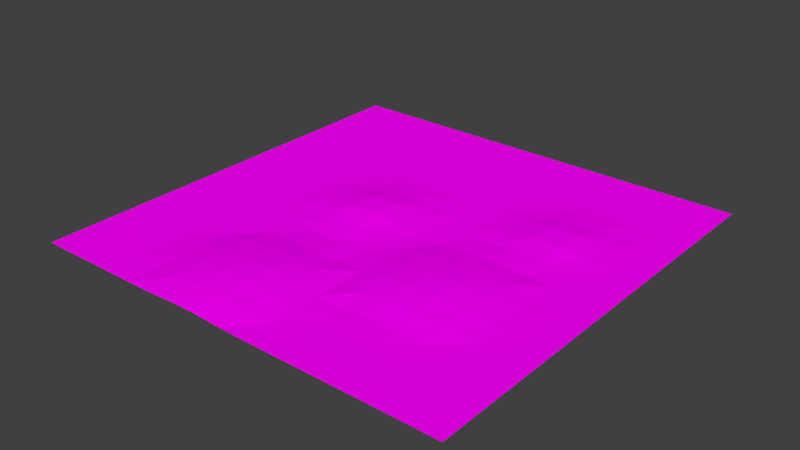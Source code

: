 # Source: water.blend  (saved by Blender 2.76.0; exported with 4.5.12 LTS)
import bpy
from mathutils import Matrix  # noqa: F401  (used for matrix-valued properties, if any)

bpy.ops.wm.read_factory_settings(use_empty=True)
scene = bpy.context.scene
scene.name = 'Scene'

# ---- collections
col_collection_1 = bpy.data.collections.new('Collection 1'); scene.collection.children.link(col_collection_1)

# ---- images (referenced by path relative to the original .blend; pixels are not part of the script)
import os
ASSET_DIR = os.environ.get("B2B_ASSET_DIR", "")  # directory of the original .blend (textures are referenced by path, not embedded)
HERE = os.path.dirname(os.path.abspath(__file__))  # packed textures are extracted next to this script under _unpacked/

def load_image(name, relpath, width, height, colorspace="sRGB"):
    """Load a texture the original file referenced (path relative to the .blend, or extracted next to this script)."""
    p = next((c for c in (os.path.join(HERE, relpath), os.path.join(ASSET_DIR, relpath)) if relpath and os.path.exists(c)), "")
    if p:
        img = bpy.data.images.load(p, check_existing=True)
        img.name = name
    else:  # same state as the original file: an image datablock whose file is absent (Cycles renders it pink)
        img = bpy.data.images.new(name, width, height)
        img.source = "FILE"
        img.filepath = "//" + (relpath or name)
    img.colorspace_settings.name = colorspace
    return img
img_waterplain0015_2_m_jpg = load_image('WaterPlain0015_2_M.jpg', 'WaterPlain0015_2_M.jpg', 1024, 1024, 'sRGB')

# ---- materials (node trees are filled in below, after node groups)
mat_material = bpy.data.materials.new('Material')
mat_material.alpha_threshold = 0.0
mat_material.roughness = 0.5

# ---- material node trees
mat_material.use_nodes = True; mat_material.node_tree.nodes.clear()
_N = mat_material.node_tree.nodes; _L = mat_material.node_tree.links
n0 = _N.new('ShaderNodeOutputMaterial'); n0.name = 'Material Output'; n0.location = (300, 300)
n1 = _N.new('ShaderNodeBsdfDiffuse'); n1.name = 'Diffuse BSDF'; n1.location = (10, 300)
n2 = _N.new('ShaderNodeTexImage'); n2.name = 'Image Texture'; n2.location = (-180, 300)
n2.width = 140
n2.image = img_waterplain0015_2_m_jpg
_L.new(n1.outputs[0], n0.inputs[0])
_L.new(n2.outputs[0], n1.inputs[0])
n0.is_active_output = True

# ---- world
world_world = bpy.data.worlds.new('World'); scene.world = world_world
world_world.color = (0.05088, 0.05088, 0.05088)
world_world.use_sun_shadow = False
world_world.sun_shadow_jitter_overblur = 0.0
world_world.cycles.sampling_method = 'MANUAL'
world_world.cycles.sample_map_resolution = 256

# ---- meshes
me_plane = bpy.data.meshes.new('Plane')
me_plane.from_pydata([(-1.0, -1.0, 0.0), (1.0, -1.0, 0.0), (-1.0, 1.0, 0.0), (1.0, 1.0, 0.0), (-1.0, 0.0, 0.0), (-0.0004111, -0.9993, 0.001219), (1.0, 0.0, 0.0), (0.0, 1.0, 0.0), (-0.004694, 0.002177, 0.007467), (-1.0, -0.5, 0.0), (0.5, -1.0, 0.0), (1.0, 0.5, 0.0), (-0.5, 1.0, 0.0), (-1.0, 0.5, 0.0), (-0.5, -1.0, 0.0), (1.0, -0.5, 0.0), (0.5, 1.0, 0.0), (0.0, 0.5, 0.0), (-0.004423, -0.4922, 0.01311), (-0.5, 0.0, 0.0), (0.4967, 0.0009023, 0.00454), (0.4879, -0.4966, 0.01694), (-0.5004, -0.4993, 0.001219), (-0.5, 0.5, 0.0), (0.4976, 0.5034, 0.006245), (-1.0, -0.75, 0.0), (0.75, -1.0, 0.0), (1.0, 0.75, 0.0), (-0.75, 1.0, 0.0), (-1.0, 0.25, 0.0), (-0.2517, -0.9969, 0.005107), (1.0, -0.25, 0.0), (0.25, 1.0, 0.0), (0.0, 0.75, 0.0), (0.0, -0.25, 0.0), (-0.75, 0.0, 0.0), (0.2492, 0.0002153, 0.001084), (-1.0, -0.25, 0.0), (0.25, -1.0, 0.0), (1.0, 0.25, 0.0), (-0.25, 1.0, 0.0), (-1.0, 0.75, 0.0), (-0.75, -1.0, 0.0), (1.0, -0.75, 0.0), (0.75, 1.0, 0.0), (-0.001032, 0.2505, 0.001641), (-0.006426, -0.7386, 0.01905), (-0.2624, 0.00575, 0.01972), (0.75, 0.0, 0.0), (0.4827, -0.2452, 0.0241), (0.5, -0.75, 0.0), (0.2416, -0.4977, 0.01166), (0.7492, -0.4998, 0.001084), (-0.5, -0.25, 0.0), (-0.5017, -0.7469, 0.005107), (-0.75, -0.5, 0.0), (-0.2564, -0.4886, 0.01905), (-0.5, 0.75, 0.0), (-0.5, 0.25, 0.0), (-0.75, 0.5, 0.0), (-0.25, 0.5, 0.0), (0.5, 0.75, 0.0), (0.4936, 0.259, 0.0165), (0.25, 0.5, 0.0), (0.7495, 0.5007, 0.001373), (0.7476, 0.2534, 0.006245), (0.25, 0.25, 0.0), (0.25, 0.75, 0.0), (-0.2547, 0.2522, 0.007467), (-0.75, 0.25, 0.0), (-0.75, 0.75, 0.0), (-0.2591, -0.7338, 0.0271), (-0.75, -0.75, 0.0), (-0.75, -0.25, 0.0), (0.75, -0.75, 0.0), (0.25, -0.75, 0.0), (0.2379, -0.2466, 0.01694), (0.7467, -0.2491, 0.00454), (-0.25, -0.25, 0.0), (-0.25, 0.75, 0.0), (0.75, 0.75, 0.0), (-1.0, -0.875, 0.0), (0.875, -1.0, 0.0), (1.0, 0.875, 0.0), (-0.875, 1.0, 0.0), (-1.0, 0.125, 0.0), (-0.1267, -0.9969, 0.005107), (1.0, -0.125, 0.0), (0.125, 1.0, 0.0), (0.0, 0.875, 0.0), (-0.001032, -0.1245, 0.001641), (-0.875, 0.0, 0.0), (0.125, 0.0, 0.0), (-1.0, -0.375, 0.0), (0.375, -1.0, 0.0), (1.0, 0.375, 0.0), (-0.375, 1.0, 0.0), (-1.0, 0.625, 0.0), (-0.625, -1.0, 0.0), (1.0, -0.625, 0.0), (0.625, 1.0, 0.0), (0.0, 0.375, 0.0), (-0.006426, -0.6136, 0.01905), (-0.3797, 0.002177, 0.007467), (0.6242, 0.0002153, 0.001084), (0.4879, -0.1216, 0.01694), (0.4967, -0.6241, 0.00454), (0.1238, -0.4991, 0.002313), (0.6166, -0.4977, 0.01166), (-0.5, -0.125, 0.0), (-0.5017, -0.6219, 0.005107), (-0.875, -0.5, 0.0), (-0.3794, -0.4922, 0.01311), (-0.5, 0.875, 0.0), (-0.5, 0.375, 0.0), (-0.875, 0.5, 0.0), (-0.375, 0.5, 0.0), (0.5, 0.875, 0.0), (0.4936, 0.384, 0.0165), (0.125, 0.5, 0.0), (0.6226, 0.5034, 0.006245), (-1.0, -0.625, 0.0), (0.625, -1.0, 0.0), (1.0, 0.625, 0.0), (-0.625, 1.0, 0.0), (-1.0, 0.375, 0.0), (-0.3754, -0.9993, 0.001219), (1.0, -0.375, 0.0), (0.375, 1.0, 0.0), (0.0, 0.625, 0.0), (-0.0004111, -0.3743, 0.001219), (-0.625, 0.0, 0.0), (0.3717, 0.0009023, 0.00454), (-1.0, -0.125, 0.0), (0.125, -1.0, 0.0), (1.0, 0.125, 0.0), (-0.125, 1.0, 0.0), (-1.0, 0.875, 0.0), (-0.875, -1.0, 0.0), (1.0, -0.875, 0.0), (0.875, 1.0, 0.0), (-0.004694, 0.1272, 0.007467), (-0.004423, -0.8672, 0.01311), (-0.1374, 0.00575, 0.01972), (0.875, 0.0, 0.0), (0.4827, -0.3702, 0.0241), (0.5, -0.875, 0.0), (0.3629, -0.4966, 0.01694), (0.875, -0.5, 0.0), (-0.5, -0.375, 0.0), (-0.5004, -0.8743, 0.001219), (-0.625, -0.5, 0.0), (-0.1314, -0.4886, 0.01905), (-0.5, 0.625, 0.0), (-0.5, 0.125, 0.0), (-0.625, 0.5, 0.0), (-0.125, 0.5, 0.0), (0.5, 0.625, 0.0), (0.4976, 0.1284, 0.006245), (0.3745, 0.5007, 0.001373), (0.875, 0.5, 0.0), (0.7476, 0.3784, 0.006245), (0.7495, 0.1257, 0.001373), (0.6186, 0.259, 0.0165), (0.875, 0.25, 0.0), (0.25, 0.375, 0.0), (0.25, 0.125, 0.0), (0.125, 0.25, 0.0), (0.3726, 0.2534, 0.006245), (0.25, 0.875, 0.0), (0.25, 0.625, 0.0), (0.125, 0.75, 0.0), (0.375, 0.75, 0.0), (-0.25, 0.375, 0.0), (-0.2624, 0.1308, 0.01972), (-0.376, 0.2505, 0.001641), (-0.1297, 0.2522, 0.007467), (-0.75, 0.375, 0.0), (-0.75, 0.125, 0.0), (-0.875, 0.25, 0.0), (-0.625, 0.25, 0.0), (-0.75, 0.875, 0.0), (-0.75, 0.625, 0.0), (-0.875, 0.75, 0.0), (-0.625, 0.75, 0.0), (-0.2591, -0.6088, 0.0271), (-0.2564, -0.8636, 0.01905), (-0.3814, -0.7386, 0.01905), (-0.1341, -0.7338, 0.0271), (-0.75, -0.625, 0.0), (-0.75, -0.875, 0.0), (-0.875, -0.75, 0.0), (-0.625, -0.75, 0.0), (-0.75, -0.125, 0.0), (-0.75, -0.375, 0.0), (-0.875, -0.25, 0.0), (-0.625, -0.25, 0.0), (0.75, -0.625, 0.0), (0.75, -0.875, 0.0), (0.625, -0.75, 0.0), (0.875, -0.75, 0.0), (0.2492, -0.6248, 0.001084), (0.25, -0.875, 0.0), (0.1233, -0.7469, 0.005107), (0.375, -0.75, 0.0), (0.2416, -0.1227, 0.01166), (0.2379, -0.3716, 0.01694), (0.1217, -0.2491, 0.00454), (0.3577, -0.2452, 0.0241), (0.7492, -0.1248, 0.001084), (0.7467, -0.3741, 0.00454), (0.6129, -0.2466, 0.01694), (0.875, -0.25, 0.0), (-0.2547, -0.1228, 0.007467), (-0.2517, -0.3719, 0.005107), (-0.375, -0.25, 0.0), (-0.125, -0.25, 0.0), (-0.25, 0.875, 0.0), (-0.25, 0.625, 0.0), (-0.375, 0.75, 0.0), (-0.125, 0.75, 0.0), (0.75, 0.875, 0.0), (0.75, 0.625, 0.0), (0.625, 0.75, 0.0), (0.875, 0.75, 0.0), (0.875, 0.625, 0.0), (0.625, 0.625, 0.0), (0.625, 0.875, 0.0), (-0.125, 0.625, 0.0), (-0.375, 0.625, 0.0), (-0.375, 0.875, 0.0), (-0.1267, -0.3719, 0.005107), (-0.3754, -0.3743, 0.001219), (-0.376, -0.1245, 0.001641), (0.875, -0.375, 0.0), (0.6129, -0.3716, 0.01694), (0.6166, -0.1227, 0.01166), (0.3577, -0.3702, 0.0241), (0.1217, -0.3741, 0.00454), (0.1242, -0.1248, 0.001084), (0.375, -0.875, 0.0), (0.1246, -0.8743, 0.001219), (0.1233, -0.6219, 0.005107), (0.875, -0.875, 0.0), (0.625, -0.875, 0.0), (0.6242, -0.6248, 0.001084), (-0.625, -0.375, 0.0), (-0.875, -0.375, 0.0), (-0.875, -0.125, 0.0), (-0.625, -0.875, 0.0), (-0.875, -0.875, 0.0), (-0.875, -0.625, 0.0), (-0.1314, -0.8636, 0.01905), (-0.3794, -0.8672, 0.01311), (-0.3814, -0.6136, 0.01905), (-0.625, 0.625, 0.0), (-0.875, 0.625, 0.0), (-0.875, 0.875, 0.0), (-0.625, 0.125, 0.0), (-0.875, 0.125, 0.0), (-0.875, 0.375, 0.0), (-0.1374, 0.1308, 0.01972), (-0.3797, 0.1272, 0.007467), (-0.375, 0.375, 0.0), (0.375, 0.625, 0.0), (0.125, 0.625, 0.0), (0.125, 0.875, 0.0), (0.3745, 0.1257, 0.001373), (0.125, 0.125, 0.0), (0.125, 0.375, 0.0), (0.875, 0.125, 0.0), (0.6226, 0.1284, 0.006245), (0.6186, 0.384, 0.0165), (0.875, 0.375, 0.0), (0.3726, 0.3784, 0.006245), (0.375, 0.875, 0.0), (-0.125, 0.375, 0.0), (-0.625, 0.375, 0.0), (-0.625, 0.875, 0.0), (-0.1341, -0.6088, 0.0271), (-0.625, -0.625, 0.0), (-0.625, -0.125, 0.0), (0.875, -0.625, 0.0), (0.3717, -0.6241, 0.00454), (0.3629, -0.1216, 0.01694), (0.875, -0.125, 0.0), (-0.1297, -0.1228, 0.007467), (-0.125, 0.875, 0.0), (0.875, 0.875, 0.0)], [], [(288, 83, 3, 140), (287, 89, 7, 136), (286, 90, 8, 143), (285, 87, 6, 144), (284, 105, 20, 132), (283, 106, 21, 147), (282, 99, 15, 148), (281, 109, 19, 131), (280, 110, 22, 151), (279, 102, 18, 152), (278, 113, 12, 124), (277, 114, 23, 155), (276, 101, 17, 156), (275, 117, 16, 128), (274, 118, 24, 159), (273, 95, 11, 160), (272, 161, 64, 120), (271, 162, 65, 163), (270, 135, 39, 164), (269, 165, 63, 119), (268, 166, 66, 167), (267, 158, 62, 168), (266, 169, 32, 88), (265, 170, 67, 171), (264, 157, 61, 172), (263, 173, 60, 116), (262, 174, 68, 175), (261, 141, 45, 176), (260, 177, 59, 115), (259, 178, 69, 179), (258, 154, 58, 180), (257, 181, 28, 84), (256, 182, 70, 183), (255, 153, 57, 184), (254, 185, 56, 112), (253, 186, 71, 187), (252, 142, 46, 188), (251, 189, 55, 111), (250, 190, 72, 191), (249, 150, 54, 192), (248, 193, 35, 91), (247, 194, 73, 195), (246, 149, 53, 196), (245, 197, 52, 108), (244, 198, 74, 199), (243, 139, 43, 200), (242, 201, 51, 107), (241, 202, 75, 203), (240, 146, 50, 204), (239, 205, 36, 92), (238, 206, 76, 207), (237, 145, 49, 208), (236, 209, 48, 104), (235, 210, 77, 211), (234, 127, 31, 212), (233, 213, 47, 103), (232, 214, 78, 215), (231, 130, 34, 216), (230, 217, 40, 96), (229, 218, 79, 219), (228, 129, 33, 220), (227, 221, 44, 100), (226, 222, 80, 223), (225, 123, 27, 224), (222, 225, 224, 80), (64, 160, 225, 222), (160, 11, 123, 225), (157, 226, 223, 61), (24, 120, 226, 157), (120, 64, 222, 226), (117, 227, 100, 16), (61, 223, 227, 117), (223, 80, 221, 227), (218, 228, 220, 79), (60, 156, 228, 218), (156, 17, 129, 228), (153, 229, 219, 57), (23, 116, 229, 153), (116, 60, 218, 229), (113, 230, 96, 12), (57, 219, 230, 113), (219, 79, 217, 230), (214, 231, 216, 78), (56, 152, 231, 214), (152, 18, 130, 231), (149, 232, 215, 53), (22, 112, 232, 149), (112, 56, 214, 232), (109, 233, 103, 19), (53, 215, 233, 109), (215, 78, 213, 233), (210, 234, 212, 77), (52, 148, 234, 210), (148, 15, 127, 234), (145, 235, 211, 49), (21, 108, 235, 145), (108, 52, 210, 235), (105, 236, 104, 20), (49, 211, 236, 105), (211, 77, 209, 236), (206, 237, 208, 76), (51, 147, 237, 206), (147, 21, 145, 237), (130, 238, 207, 34), (18, 107, 238, 130), (107, 51, 206, 238), (90, 239, 92, 8), (34, 207, 239, 90), (207, 76, 205, 239), (202, 240, 204, 75), (38, 94, 240, 202), (94, 10, 146, 240), (142, 241, 203, 46), (5, 134, 241, 142), (134, 38, 202, 241), (102, 242, 107, 18), (46, 203, 242, 102), (203, 75, 201, 242), (198, 243, 200, 74), (26, 82, 243, 198), (82, 1, 139, 243), (146, 244, 199, 50), (10, 122, 244, 146), (122, 26, 198, 244), (106, 245, 108, 21), (50, 199, 245, 106), (199, 74, 197, 245), (194, 246, 196, 73), (55, 151, 246, 194), (151, 22, 149, 246), (93, 247, 195, 37), (9, 111, 247, 93), (111, 55, 194, 247), (133, 248, 91, 4), (37, 195, 248, 133), (195, 73, 193, 248), (190, 249, 192, 72), (42, 98, 249, 190), (98, 14, 150, 249), (81, 250, 191, 25), (0, 138, 250, 81), (138, 42, 190, 250), (121, 251, 111, 9), (25, 191, 251, 121), (191, 72, 189, 251), (186, 252, 188, 71), (30, 86, 252, 186), (86, 5, 142, 252), (150, 253, 187, 54), (14, 126, 253, 150), (126, 30, 186, 253), (110, 254, 112, 22), (54, 187, 254, 110), (187, 71, 185, 254), (182, 255, 184, 70), (59, 155, 255, 182), (155, 23, 153, 255), (97, 256, 183, 41), (13, 115, 256, 97), (115, 59, 182, 256), (137, 257, 84, 2), (41, 183, 257, 137), (183, 70, 181, 257), (178, 258, 180, 69), (35, 131, 258, 178), (131, 19, 154, 258), (85, 259, 179, 29), (4, 91, 259, 85), (91, 35, 178, 259), (125, 260, 115, 13), (29, 179, 260, 125), (179, 69, 177, 260), (174, 261, 176, 68), (47, 143, 261, 174), (143, 8, 141, 261), (154, 262, 175, 58), (19, 103, 262, 154), (103, 47, 174, 262), (114, 263, 116, 23), (58, 175, 263, 114), (175, 68, 173, 263), (170, 264, 172, 67), (63, 159, 264, 170), (159, 24, 157, 264), (129, 265, 171, 33), (17, 119, 265, 129), (119, 63, 170, 265), (89, 266, 88, 7), (33, 171, 266, 89), (171, 67, 169, 266), (166, 267, 168, 66), (36, 132, 267, 166), (132, 20, 158, 267), (141, 268, 167, 45), (8, 92, 268, 141), (92, 36, 166, 268), (101, 269, 119, 17), (45, 167, 269, 101), (167, 66, 165, 269), (162, 270, 164, 65), (48, 144, 270, 162), (144, 6, 135, 270), (158, 271, 163, 62), (20, 104, 271, 158), (104, 48, 162, 271), (118, 272, 120, 24), (62, 163, 272, 118), (163, 65, 161, 272), (161, 273, 160, 64), (65, 164, 273, 161), (164, 39, 95, 273), (165, 274, 159, 63), (66, 168, 274, 165), (168, 62, 118, 274), (169, 275, 128, 32), (67, 172, 275, 169), (172, 61, 117, 275), (173, 276, 156, 60), (68, 176, 276, 173), (176, 45, 101, 276), (177, 277, 155, 59), (69, 180, 277, 177), (180, 58, 114, 277), (181, 278, 124, 28), (70, 184, 278, 181), (184, 57, 113, 278), (185, 279, 152, 56), (71, 188, 279, 185), (188, 46, 102, 279), (189, 280, 151, 55), (72, 192, 280, 189), (192, 54, 110, 280), (193, 281, 131, 35), (73, 196, 281, 193), (196, 53, 109, 281), (197, 282, 148, 52), (74, 200, 282, 197), (200, 43, 99, 282), (201, 283, 147, 51), (75, 204, 283, 201), (204, 50, 106, 283), (205, 284, 132, 36), (76, 208, 284, 205), (208, 49, 105, 284), (209, 285, 144, 48), (77, 212, 285, 209), (212, 31, 87, 285), (213, 286, 143, 47), (78, 216, 286, 213), (216, 34, 90, 286), (217, 287, 136, 40), (79, 220, 287, 217), (220, 33, 89, 287), (221, 288, 140, 44), (80, 224, 288, 221), (224, 27, 83, 288)])
_uv = me_plane.uv_layers.new(name='UVMap')
_uv.uv.foreach_set('vector', [0.7537, 0.9373, 0.7952, 0.9373, 0.7952, 0.9998, 0.7537, 0.9998, 0.4217, 0.9374, 0.4632, 0.9374, 0.4632, 0.9999, 0.4217, 0.9999, 0.4202, 0.4389, 0.4629, 0.438, 0.4616, 0.5013, 0.4175, 0.5032, 0.7536, 0.4378, 0.7951, 0.4378, 0.7951, 0.5002, 0.7536, 0.5002, 0.5837, 0.4392, 0.6251, 0.4392, 0.6281, 0.5007, 0.5866, 0.5007, 0.5867, 0.1885, 0.6282, 0.1885, 0.6251, 0.2524, 0.5838, 0.2524, 0.7536, 0.1881, 0.7951, 0.1882, 0.7951, 0.2506, 0.7536, 0.2506, 0.2558, 0.4376, 0.2973, 0.4376, 0.2972, 0.5001, 0.2557, 0.5, 0.2559, 0.1877, 0.2968, 0.1893, 0.2972, 0.2506, 0.2559, 0.2501, 0.4187, 0.1959, 0.461, 0.1936, 0.4617, 0.2542, 0.4196, 0.2558, 0.2556, 0.9374, 0.2971, 0.9374, 0.2971, 0.9999, 0.2556, 0.9999, 0.2557, 0.6875, 0.2972, 0.6875, 0.2972, 0.75, 0.2556, 0.7499, 0.4217, 0.6875, 0.4632, 0.6876, 0.4632, 0.75, 0.4217, 0.75, 0.5877, 0.9374, 0.6292, 0.9374, 0.6292, 0.9999, 0.5877, 0.9999, 0.5869, 0.6892, 0.6271, 0.6919, 0.6284, 0.7517, 0.5875, 0.7504, 0.7536, 0.6875, 0.7951, 0.6875, 0.7951, 0.7499, 0.7536, 0.75, 0.6685, 0.6919, 0.7113, 0.6892, 0.712, 0.7504, 0.6698, 0.7516, 0.6698, 0.5644, 0.712, 0.563, 0.7113, 0.6268, 0.6684, 0.6297, 0.7536, 0.5627, 0.7951, 0.5626, 0.7951, 0.6251, 0.7536, 0.6251, 0.5047, 0.6876, 0.5462, 0.6876, 0.5462, 0.75, 0.5047, 0.75, 0.5047, 0.5627, 0.5462, 0.5627, 0.5462, 0.6251, 0.5047, 0.6251, 0.5875, 0.563, 0.6284, 0.5644, 0.6271, 0.6297, 0.5869, 0.6268, 0.5047, 0.9374, 0.5462, 0.9374, 0.5462, 0.9999, 0.5047, 0.9999, 0.5047, 0.8125, 0.5462, 0.8125, 0.5462, 0.875, 0.5047, 0.875, 0.5877, 0.8125, 0.6292, 0.8125, 0.6292, 0.8749, 0.5877, 0.8749, 0.3387, 0.6875, 0.3802, 0.6875, 0.3802, 0.75, 0.3387, 0.75, 0.3372, 0.5636, 0.3762, 0.5653, 0.3787, 0.6261, 0.3383, 0.6253, 0.4175, 0.5653, 0.4616, 0.5637, 0.4629, 0.6253, 0.4201, 0.6261, 0.1726, 0.6874, 0.2141, 0.6874, 0.2141, 0.7499, 0.1726, 0.7499, 0.1727, 0.5624, 0.2142, 0.5625, 0.2142, 0.6249, 0.1727, 0.6249, 0.2557, 0.5625, 0.2972, 0.5625, 0.2972, 0.625, 0.2557, 0.625, 0.1726, 0.9374, 0.2141, 0.9374, 0.2141, 0.9999, 0.1726, 0.9999, 0.1726, 0.8124, 0.2141, 0.8124, 0.2141, 0.8749, 0.1726, 0.8749, 0.2556, 0.8124, 0.2971, 0.8124, 0.2971, 0.8749, 0.2556, 0.8749, 0.337, 0.1934, 0.3775, 0.1958, 0.3783, 0.2557, 0.3375, 0.254, 0.3376, 0.06706, 0.3784, 0.06898, 0.3775, 0.1337, 0.337, 0.1312, 0.4198, 0.06905, 0.4618, 0.06723, 0.4611, 0.1313, 0.4188, 0.1338, 0.1729, 0.1876, 0.2144, 0.1876, 0.2144, 0.2501, 0.1729, 0.25, 0.173, 0.06262, 0.2145, 0.0627, 0.2144, 0.1252, 0.1729, 0.1251, 0.256, 0.06278, 0.2973, 0.06321, 0.2969, 0.1268, 0.2559, 0.1252, 0.1727, 0.4375, 0.2142, 0.4375, 0.2142, 0.5, 0.1727, 0.4999, 0.1728, 0.3125, 0.2143, 0.3126, 0.2143, 0.375, 0.1728, 0.375, 0.2558, 0.3126, 0.2973, 0.3126, 0.2973, 0.3751, 0.2558, 0.3751, 0.6705, 0.1882, 0.7122, 0.1881, 0.7119, 0.2506, 0.6678, 0.2518, 0.6707, 0.06327, 0.7122, 0.0633, 0.7122, 0.1257, 0.6707, 0.1257, 0.7537, 0.06333, 0.7951, 0.06336, 0.7951, 0.1258, 0.7537, 0.1257, 0.5043, 0.1896, 0.5461, 0.1881, 0.5436, 0.2517, 0.5044, 0.2509, 0.5048, 0.06351, 0.5464, 0.06318, 0.5463, 0.1256, 0.5043, 0.1271, 0.5878, 0.0632, 0.6293, 0.06324, 0.6293, 0.1256, 0.5878, 0.1256, 0.5044, 0.4378, 0.5435, 0.4388, 0.5459, 0.5004, 0.5047, 0.5002, 0.5036, 0.3133, 0.5423, 0.3146, 0.5423, 0.3769, 0.5036, 0.3757, 0.5821, 0.3154, 0.6234, 0.3154, 0.6234, 0.3776, 0.5821, 0.3776, 0.6678, 0.4388, 0.7119, 0.4379, 0.7121, 0.5002, 0.6704, 0.5003, 0.6665, 0.3147, 0.711, 0.3134, 0.711, 0.3758, 0.6665, 0.377, 0.7536, 0.313, 0.7951, 0.313, 0.7951, 0.3754, 0.7536, 0.3754, 0.3384, 0.4379, 0.3787, 0.4388, 0.3762, 0.5032, 0.3372, 0.5012, 0.3387, 0.3131, 0.3797, 0.3143, 0.3803, 0.3752, 0.3388, 0.3752, 0.4212, 0.3143, 0.4631, 0.3133, 0.4632, 0.3753, 0.4218, 0.3753, 0.3386, 0.9374, 0.3802, 0.9374, 0.3802, 0.9999, 0.3386, 0.9999, 0.3387, 0.8125, 0.3802, 0.8125, 0.3802, 0.8749, 0.3387, 0.8749, 0.4217, 0.8125, 0.4632, 0.8125, 0.4632, 0.875, 0.4217, 0.875, 0.6707, 0.9374, 0.7122, 0.9374, 0.7122, 0.9998, 0.6707, 0.9998, 0.6707, 0.8125, 0.7122, 0.8124, 0.7122, 0.8749, 0.6707, 0.8749, 0.7537, 0.8124, 0.7952, 0.8124, 0.7952, 0.8748, 0.7537, 0.8749, 0.7122, 0.8124, 0.7537, 0.8124, 0.7537, 0.8749, 0.7122, 0.8749, 0.712, 0.7504, 0.7536, 0.75, 0.7537, 0.8124, 0.7122, 0.8124, 0.7536, 0.75, 0.7951, 0.7499, 0.7952, 0.8124, 0.7537, 0.8124, 0.6292, 0.8125, 0.6707, 0.8125, 0.6707, 0.8749, 0.6292, 0.8749, 0.6284, 0.7517, 0.6698, 0.7516, 0.6707, 0.8125, 0.6292, 0.8125, 0.6698, 0.7516, 0.712, 0.7504, 0.7122, 0.8124, 0.6707, 0.8125, 0.6292, 0.9374, 0.6707, 0.9374, 0.6707, 0.9998, 0.6292, 0.9999, 0.6292, 0.8749, 0.6707, 0.8749, 0.6707, 0.9374, 0.6292, 0.9374, 0.6707, 0.8749, 0.7122, 0.8749, 0.7122, 0.9374, 0.6707, 0.9374, 0.3802, 0.8125, 0.4217, 0.8125, 0.4217, 0.875, 0.3802, 0.8749, 0.3802, 0.75, 0.4217, 0.75, 0.4217, 0.8125, 0.3802, 0.8125, 0.4217, 0.75, 0.4632, 0.75, 0.4632, 0.8125, 0.4217, 0.8125, 0.2971, 0.8124, 0.3387, 0.8125, 0.3387, 0.8749, 0.2971, 0.8749, 0.2972, 0.75, 0.3387, 0.75, 0.3387, 0.8125, 0.2971, 0.8124, 0.3387, 0.75, 0.3802, 0.75, 0.3802, 0.8125, 0.3387, 0.8125, 0.2971, 0.9374, 0.3386, 0.9374, 0.3386, 0.9999, 0.2971, 0.9999, 0.2971, 0.8749, 0.3387, 0.8749, 0.3386, 0.9374, 0.2971, 0.9374, 0.3387, 0.8749, 0.3802, 0.8749, 0.3802, 0.9374, 0.3386, 0.9374, 0.3797, 0.3143, 0.4212, 0.3143, 0.4218, 0.3753, 0.3803, 0.3752, 0.3783, 0.2557, 0.4196, 0.2558, 0.4212, 0.3143, 0.3797, 0.3143, 0.4196, 0.2558, 0.4617, 0.2542, 0.4631, 0.3133, 0.4212, 0.3143, 0.2973, 0.3126, 0.3387, 0.3131, 0.3388, 0.3752, 0.2973, 0.3751, 0.2972, 0.2506, 0.3375, 0.254, 0.3387, 0.3131, 0.2973, 0.3126, 0.3375, 0.254, 0.3783, 0.2557, 0.3797, 0.3143, 0.3387, 0.3131, 0.2973, 0.4376, 0.3384, 0.4379, 0.3372, 0.5012, 0.2972, 0.5001, 0.2973, 0.3751, 0.3388, 0.3752, 0.3384, 0.4379, 0.2973, 0.4376, 0.3388, 0.3752, 0.3803, 0.3752, 0.3787, 0.4388, 0.3384, 0.4379, 0.711, 0.3134, 0.7536, 0.313, 0.7536, 0.3754, 0.711, 0.3758, 0.7119, 0.2506, 0.7536, 0.2506, 0.7536, 0.313, 0.711, 0.3134, 0.7536, 0.2506, 0.7951, 0.2506, 0.7951, 0.313, 0.7536, 0.313, 0.6234, 0.3154, 0.6665, 0.3147, 0.6665, 0.377, 0.6234, 0.3776, 0.6251, 0.2524, 0.6678, 0.2518, 0.6665, 0.3147, 0.6234, 0.3154, 0.6678, 0.2518, 0.7119, 0.2506, 0.711, 0.3134, 0.6665, 0.3147, 0.6251, 0.4392, 0.6678, 0.4388, 0.6704, 0.5003, 0.6281, 0.5007, 0.6234, 0.3776, 0.6665, 0.377, 0.6678, 0.4388, 0.6251, 0.4392, 0.6665, 0.377, 0.711, 0.3758, 0.7119, 0.4379, 0.6678, 0.4388, 0.5423, 0.3146, 0.5821, 0.3154, 0.5821, 0.3776, 0.5423, 0.3769, 0.5436, 0.2517, 0.5838, 0.2524, 0.5821, 0.3154, 0.5423, 0.3146, 0.5838, 0.2524, 0.6251, 0.2524, 0.6234, 0.3154, 0.5821, 0.3154, 0.4631, 0.3133, 0.5036, 0.3133, 0.5036, 0.3757, 0.4632, 0.3753, 0.4617, 0.2542, 0.5044, 0.2509, 0.5036, 0.3133, 0.4631, 0.3133, 0.5044, 0.2509, 0.5436, 0.2517, 0.5423, 0.3146, 0.5036, 0.3133, 0.4629, 0.438, 0.5044, 0.4378, 0.5047, 0.5002, 0.4616, 0.5013, 0.4632, 0.3753, 0.5036, 0.3757, 0.5044, 0.4378, 0.4629, 0.438, 0.5036, 0.3757, 0.5423, 0.3769, 0.5435, 0.4388, 0.5044, 0.4378, 0.5464, 0.06318, 0.5878, 0.0632, 0.5878, 0.1256, 0.5463, 0.1256, 0.5464, 0.0007673, 0.5878, 0.0007951, 0.5878, 0.0632, 0.5464, 0.06318, 0.5878, 0.0007951, 0.6293, 0.0008279, 0.6293, 0.06324, 0.5878, 0.0632, 0.4618, 0.06723, 0.5048, 0.06351, 0.5043, 0.1271, 0.4611, 0.1313, 0.4633, 0.001078, 0.5049, 0.0007429, 0.5048, 0.06351, 0.4618, 0.06723, 0.5049, 0.0007429, 0.5464, 0.0007673, 0.5464, 0.06318, 0.5048, 0.06351, 0.461, 0.1936, 0.5043, 0.1896, 0.5044, 0.2509, 0.4617, 0.2542, 0.4611, 0.1313, 0.5043, 0.1271, 0.5043, 0.1896, 0.461, 0.1936, 0.5043, 0.1271, 0.5463, 0.1256, 0.5461, 0.1881, 0.5043, 0.1896, 0.7122, 0.0633, 0.7537, 0.06333, 0.7537, 0.1257, 0.7122, 0.1257, 0.7122, 0.0008957, 0.7537, 0.0009273, 0.7537, 0.06333, 0.7122, 0.0633, 0.7537, 0.0009273, 0.7952, 0.0009574, 0.7951, 0.06336, 0.7537, 0.06333, 0.6293, 0.06324, 0.6707, 0.06327, 0.6707, 0.1257, 0.6293, 0.1256, 0.6293, 0.0008279, 0.6708, 0.0008624, 0.6707, 0.06327, 0.6293, 0.06324, 0.6708, 0.0008624, 0.7122, 0.0008957, 0.7122, 0.0633, 0.6707, 0.06327, 0.6282, 0.1885, 0.6705, 0.1882, 0.6678, 0.2518, 0.6251, 0.2524, 0.6293, 0.1256, 0.6707, 0.1257, 0.6705, 0.1882, 0.6282, 0.1885, 0.6707, 0.1257, 0.7122, 0.1257, 0.7122, 0.1881, 0.6705, 0.1882, 0.2143, 0.3126, 0.2558, 0.3126, 0.2558, 0.3751, 0.2143, 0.375, 0.2144, 0.2501, 0.2559, 0.2501, 0.2558, 0.3126, 0.2143, 0.3126, 0.2559, 0.2501, 0.2972, 0.2506, 0.2973, 0.3126, 0.2558, 0.3126, 0.1313, 0.3124, 0.1728, 0.3125, 0.1728, 0.375, 0.1313, 0.3749, 0.1313, 0.25, 0.1729, 0.25, 0.1728, 0.3125, 0.1313, 0.3124, 0.1729, 0.25, 0.2144, 0.2501, 0.2143, 0.3126, 0.1728, 0.3125, 0.1312, 0.4374, 0.1727, 0.4375, 0.1727, 0.4999, 0.1312, 0.4999, 0.1313, 0.3749, 0.1728, 0.375, 0.1727, 0.4375, 0.1312, 0.4374, 0.1728, 0.375, 0.2143, 0.375, 0.2142, 0.4375, 0.1727, 0.4375, 0.2145, 0.0627, 0.256, 0.06278, 0.2559, 0.1252, 0.2144, 0.1252, 0.2145, 0.0002427, 0.256, 0.0003241, 0.256, 0.06278, 0.2145, 0.0627, 0.256, 0.0003241, 0.2975, 0.000405, 0.2973, 0.06321, 0.256, 0.06278, 0.1315, 0.06254, 0.173, 0.06262, 0.1729, 0.1251, 0.1314, 0.125, 0.1316, 8.149e-05, 0.1731, 0.0001619, 0.173, 0.06262, 0.1315, 0.06254, 0.1731, 0.0001619, 0.2145, 0.0002427, 0.2145, 0.0627, 0.173, 0.06262, 0.1314, 0.1875, 0.1729, 0.1876, 0.1729, 0.25, 0.1313, 0.25, 0.1314, 0.125, 0.1729, 0.1251, 0.1729, 0.1876, 0.1314, 0.1875, 0.1729, 0.1251, 0.2144, 0.1252, 0.2144, 0.1876, 0.1729, 0.1876, 0.3784, 0.06898, 0.4198, 0.06905, 0.4188, 0.1338, 0.3775, 0.1337, 0.3799, 0.002122, 0.4214, 0.002205, 0.4198, 0.06905, 0.3784, 0.06898, 0.4214, 0.002205, 0.4633, 0.001078, 0.4618, 0.06723, 0.4198, 0.06905, 0.2973, 0.06321, 0.3376, 0.06706, 0.337, 0.1312, 0.2969, 0.1268, 0.2975, 0.000405, 0.3389, 0.0008495, 0.3376, 0.06706, 0.2973, 0.06321, 0.3389, 0.0008495, 0.3799, 0.002122, 0.3784, 0.06898, 0.3376, 0.06706, 0.2968, 0.1893, 0.337, 0.1934, 0.3375, 0.254, 0.2972, 0.2506, 0.2969, 0.1268, 0.337, 0.1312, 0.337, 0.1934, 0.2968, 0.1893, 0.337, 0.1312, 0.3775, 0.1337, 0.3775, 0.1958, 0.337, 0.1934, 0.2141, 0.8124, 0.2556, 0.8124, 0.2556, 0.8749, 0.2141, 0.8749, 0.2141, 0.7499, 0.2556, 0.7499, 0.2556, 0.8124, 0.2141, 0.8124, 0.2556, 0.7499, 0.2972, 0.75, 0.2971, 0.8124, 0.2556, 0.8124, 0.1311, 0.8124, 0.1726, 0.8124, 0.1726, 0.8749, 0.1311, 0.8749, 0.1311, 0.7499, 0.1726, 0.7499, 0.1726, 0.8124, 0.1311, 0.8124, 0.1726, 0.7499, 0.2141, 0.7499, 0.2141, 0.8124, 0.1726, 0.8124, 0.1311, 0.9373, 0.1726, 0.9374, 0.1726, 0.9999, 0.131, 0.9998, 0.1311, 0.8749, 0.1726, 0.8749, 0.1726, 0.9374, 0.1311, 0.9373, 0.1726, 0.8749, 0.2141, 0.8749, 0.2141, 0.9374, 0.1726, 0.9374, 0.2142, 0.5625, 0.2557, 0.5625, 0.2557, 0.625, 0.2142, 0.6249, 0.2142, 0.5, 0.2557, 0.5, 0.2557, 0.5625, 0.2142, 0.5625, 0.2557, 0.5, 0.2972, 0.5001, 0.2972, 0.5625, 0.2557, 0.5625, 0.1312, 0.5624, 0.1727, 0.5624, 0.1727, 0.6249, 0.1311, 0.6249, 0.1312, 0.4999, 0.1727, 0.4999, 0.1727, 0.5624, 0.1312, 0.5624, 0.1727, 0.4999, 0.2142, 0.5, 0.2142, 0.5625, 0.1727, 0.5624, 0.1311, 0.6874, 0.1726, 0.6874, 0.1726, 0.7499, 0.1311, 0.7499, 0.1311, 0.6249, 0.1727, 0.6249, 0.1726, 0.6874, 0.1311, 0.6874, 0.1727, 0.6249, 0.2142, 0.6249, 0.2141, 0.6874, 0.1726, 0.6874, 0.3762, 0.5653, 0.4175, 0.5653, 0.4201, 0.6261, 0.3787, 0.6261, 0.3762, 0.5032, 0.4175, 0.5032, 0.4175, 0.5653, 0.3762, 0.5653, 0.4175, 0.5032, 0.4616, 0.5013, 0.4616, 0.5637, 0.4175, 0.5653, 0.2972, 0.5625, 0.3372, 0.5636, 0.3383, 0.6253, 0.2972, 0.625, 0.2972, 0.5001, 0.3372, 0.5012, 0.3372, 0.5636, 0.2972, 0.5625, 0.3372, 0.5012, 0.3762, 0.5032, 0.3762, 0.5653, 0.3372, 0.5636, 0.2972, 0.6875, 0.3387, 0.6875, 0.3387, 0.75, 0.2972, 0.75, 0.2972, 0.625, 0.3383, 0.6253, 0.3387, 0.6875, 0.2972, 0.6875, 0.3383, 0.6253, 0.3787, 0.6261, 0.3802, 0.6875, 0.3387, 0.6875, 0.5462, 0.8125, 0.5877, 0.8125, 0.5877, 0.8749, 0.5462, 0.875, 0.5462, 0.75, 0.5875, 0.7504, 0.5877, 0.8125, 0.5462, 0.8125, 0.5875, 0.7504, 0.6284, 0.7517, 0.6292, 0.8125, 0.5877, 0.8125, 0.4632, 0.8125, 0.5047, 0.8125, 0.5047, 0.875, 0.4632, 0.875, 0.4632, 0.75, 0.5047, 0.75, 0.5047, 0.8125, 0.4632, 0.8125, 0.5047, 0.75, 0.5462, 0.75, 0.5462, 0.8125, 0.5047, 0.8125, 0.4632, 0.9374, 0.5047, 0.9374, 0.5047, 0.9999, 0.4632, 0.9999, 0.4632, 0.875, 0.5047, 0.875, 0.5047, 0.9374, 0.4632, 0.9374, 0.5047, 0.875, 0.5462, 0.875, 0.5462, 0.9374, 0.5047, 0.9374, 0.5462, 0.5627, 0.5875, 0.563, 0.5869, 0.6268, 0.5462, 0.6251, 0.5459, 0.5004, 0.5866, 0.5007, 0.5875, 0.563, 0.5462, 0.5627, 0.5866, 0.5007, 0.6281, 0.5007, 0.6284, 0.5644, 0.5875, 0.563, 0.4616, 0.5637, 0.5047, 0.5627, 0.5047, 0.6251, 0.4629, 0.6253, 0.4616, 0.5013, 0.5047, 0.5002, 0.5047, 0.5627, 0.4616, 0.5637, 0.5047, 0.5002, 0.5459, 0.5004, 0.5462, 0.5627, 0.5047, 0.5627, 0.4632, 0.6876, 0.5047, 0.6876, 0.5047, 0.75, 0.4632, 0.75, 0.4629, 0.6253, 0.5047, 0.6251, 0.5047, 0.6876, 0.4632, 0.6876, 0.5047, 0.6251, 0.5462, 0.6251, 0.5462, 0.6876, 0.5047, 0.6876, 0.712, 0.563, 0.7536, 0.5627, 0.7536, 0.6251, 0.7113, 0.6268, 0.7121, 0.5002, 0.7536, 0.5002, 0.7536, 0.5627, 0.712, 0.563, 0.7536, 0.5002, 0.7951, 0.5002, 0.7951, 0.5626, 0.7536, 0.5627, 0.6284, 0.5644, 0.6698, 0.5644, 0.6684, 0.6297, 0.6271, 0.6297, 0.6281, 0.5007, 0.6704, 0.5003, 0.6698, 0.5644, 0.6284, 0.5644, 0.6704, 0.5003, 0.7121, 0.5002, 0.712, 0.563, 0.6698, 0.5644, 0.6271, 0.6919, 0.6685, 0.6919, 0.6698, 0.7516, 0.6284, 0.7517, 0.6271, 0.6297, 0.6684, 0.6297, 0.6685, 0.6919, 0.6271, 0.6919, 0.6684, 0.6297, 0.7113, 0.6268, 0.7113, 0.6892, 0.6685, 0.6919, 0.7113, 0.6892, 0.7536, 0.6875, 0.7536, 0.75, 0.712, 0.7504, 0.7113, 0.6268, 0.7536, 0.6251, 0.7536, 0.6875, 0.7113, 0.6892, 0.7536, 0.6251, 0.7951, 0.6251, 0.7951, 0.6875, 0.7536, 0.6875, 0.5462, 0.6876, 0.5869, 0.6892, 0.5875, 0.7504, 0.5462, 0.75, 0.5462, 0.6251, 0.5869, 0.6268, 0.5869, 0.6892, 0.5462, 0.6876, 0.5869, 0.6268, 0.6271, 0.6297, 0.6271, 0.6919, 0.5869, 0.6892, 0.5462, 0.9374, 0.5877, 0.9374, 0.5877, 0.9999, 0.5462, 0.9999, 0.5462, 0.875, 0.5877, 0.8749, 0.5877, 0.9374, 0.5462, 0.9374, 0.5877, 0.8749, 0.6292, 0.8749, 0.6292, 0.9374, 0.5877, 0.9374, 0.3802, 0.6875, 0.4217, 0.6875, 0.4217, 0.75, 0.3802, 0.75, 0.3787, 0.6261, 0.4201, 0.6261, 0.4217, 0.6875, 0.3802, 0.6875, 0.4201, 0.6261, 0.4629, 0.6253, 0.4632, 0.6876, 0.4217, 0.6875, 0.2141, 0.6874, 0.2557, 0.6875, 0.2556, 0.7499, 0.2141, 0.7499, 0.2142, 0.6249, 0.2557, 0.625, 0.2557, 0.6875, 0.2141, 0.6874, 0.2557, 0.625, 0.2972, 0.625, 0.2972, 0.6875, 0.2557, 0.6875, 0.2141, 0.9374, 0.2556, 0.9374, 0.2556, 0.9999, 0.2141, 0.9999, 0.2141, 0.8749, 0.2556, 0.8749, 0.2556, 0.9374, 0.2141, 0.9374, 0.2556, 0.8749, 0.2971, 0.8749, 0.2971, 0.9374, 0.2556, 0.9374, 0.3775, 0.1958, 0.4187, 0.1959, 0.4196, 0.2558, 0.3783, 0.2557, 0.3775, 0.1337, 0.4188, 0.1338, 0.4187, 0.1959, 0.3775, 0.1958, 0.4188, 0.1338, 0.4611, 0.1313, 0.461, 0.1936, 0.4187, 0.1959, 0.2144, 0.1876, 0.2559, 0.1877, 0.2559, 0.2501, 0.2144, 0.2501, 0.2144, 0.1252, 0.2559, 0.1252, 0.2559, 0.1877, 0.2144, 0.1876, 0.2559, 0.1252, 0.2969, 0.1268, 0.2968, 0.1893, 0.2559, 0.1877, 0.2142, 0.4375, 0.2558, 0.4376, 0.2557, 0.5, 0.2142, 0.5, 0.2143, 0.375, 0.2558, 0.3751, 0.2558, 0.4376, 0.2142, 0.4375, 0.2558, 0.3751, 0.2973, 0.3751, 0.2973, 0.4376, 0.2558, 0.4376, 0.7122, 0.1881, 0.7536, 0.1881, 0.7536, 0.2506, 0.7119, 0.2506, 0.7122, 0.1257, 0.7537, 0.1257, 0.7536, 0.1881, 0.7122, 0.1881, 0.7537, 0.1257, 0.7951, 0.1258, 0.7951, 0.1882, 0.7536, 0.1881, 0.5461, 0.1881, 0.5867, 0.1885, 0.5838, 0.2524, 0.5436, 0.2517, 0.5463, 0.1256, 0.5878, 0.1256, 0.5867, 0.1885, 0.5461, 0.1881, 0.5878, 0.1256, 0.6293, 0.1256, 0.6282, 0.1885, 0.5867, 0.1885, 0.5435, 0.4388, 0.5837, 0.4392, 0.5866, 0.5007, 0.5459, 0.5004, 0.5423, 0.3769, 0.5821, 0.3776, 0.5837, 0.4392, 0.5435, 0.4388, 0.5821, 0.3776, 0.6234, 0.3776, 0.6251, 0.4392, 0.5837, 0.4392, 0.7119, 0.4379, 0.7536, 0.4378, 0.7536, 0.5002, 0.7121, 0.5002, 0.711, 0.3758, 0.7536, 0.3754, 0.7536, 0.4378, 0.7119, 0.4379, 0.7536, 0.3754, 0.7951, 0.3754, 0.7951, 0.4378, 0.7536, 0.4378, 0.3787, 0.4388, 0.4202, 0.4389, 0.4175, 0.5032, 0.3762, 0.5032, 0.3803, 0.3752, 0.4218, 0.3753, 0.4202, 0.4389, 0.3787, 0.4388, 0.4218, 0.3753, 0.4632, 0.3753, 0.4629, 0.438, 0.4202, 0.4389, 0.3802, 0.9374, 0.4217, 0.9374, 0.4217, 0.9999, 0.3802, 0.9999, 0.3802, 0.8749, 0.4217, 0.875, 0.4217, 0.9374, 0.3802, 0.9374, 0.4217, 0.875, 0.4632, 0.875, 0.4632, 0.9374, 0.4217, 0.9374, 0.7122, 0.9374, 0.7537, 0.9373, 0.7537, 0.9998, 0.7122, 0.9998, 0.7122, 0.8749, 0.7537, 0.8749, 0.7537, 0.9373, 0.7122, 0.9374, 0.7537, 0.8749, 0.7952, 0.8748, 0.7952, 0.9373, 0.7537, 0.9373])
me_plane.materials.append(mat_material)
me_plane.use_remesh_preserve_volume = False
me_plane.use_remesh_preserve_attributes = False
me_plane.use_mirror_vertex_groups = False
me_plane.update()

# ---- objects
ob_plane = bpy.data.objects.new('Plane', me_plane)

# ---- transforms, parenting, visibility, modifiers, constraints
ob_plane.location = (0.00581, 0.01888, 0.03034)
ob_plane.scale = (6.194, 6.194, 6.194)
ob_plane.lineart.crease_threshold = 0.0
_vg = ob_plane.vertex_groups.new(name='Group')
_vg = ob_plane.vertex_groups.new(name='Group.001')

# ---- collection membership
col_collection_1.objects.link(ob_plane)

# ---- scene / render settings (as saved in the file)
scene.frame_start = 1; scene.frame_end = 250; scene.frame_set(1)
scene.render.engine = 'CYCLES'
scene.render.resolution_percentage = 50
scene.render.dither_intensity = 0.0
scene.cycles.use_denoising = False
scene.cycles.samples = 10
scene.cycles.sampling_pattern = 'TABULATED_SOBOL'
scene.cycles.light_sampling_threshold = 0.0
scene.cycles.use_adaptive_sampling = False
scene.cycles.use_light_tree = False
scene.cycles.blur_glossy = 0.0
scene.cycles.pixel_filter_type = 'GAUSSIAN'
scene.cycles.sample_clamp_indirect = 0.0
scene.view_settings.view_transform = 'Standard'
bpy.context.view_layer.update()

# ---- added for rendering (the .blend has no active camera and no usable light): camera, sun
cam_auto = bpy.data.cameras.new('AutoCamera')
cam_auto.lens = 50.0
cam_auto.sensor_width = 36.0
cam_auto.clip_end = 1000.0
ob_auto_camera = bpy.data.objects.new('AutoCamera', cam_auto)
scene.collection.objects.link(ob_auto_camera)
ob_auto_camera.location = (16.2155, -19.4328, 13.082)
ob_auto_camera.rotation_euler = (1.09748, -7.21219e-08, 0.694738)
scene.camera = ob_auto_camera
light_auto_sun = bpy.data.lights.new('AutoSun', 'SUN')
light_auto_sun.energy = 3.0
light_auto_sun.angle = 0.0523599
ob_auto_sun = bpy.data.objects.new('AutoSun', light_auto_sun)
scene.collection.objects.link(ob_auto_sun)
ob_auto_sun.rotation_euler = (0.872665, 0.174533, 0.523599)
bpy.context.view_layer.update()
